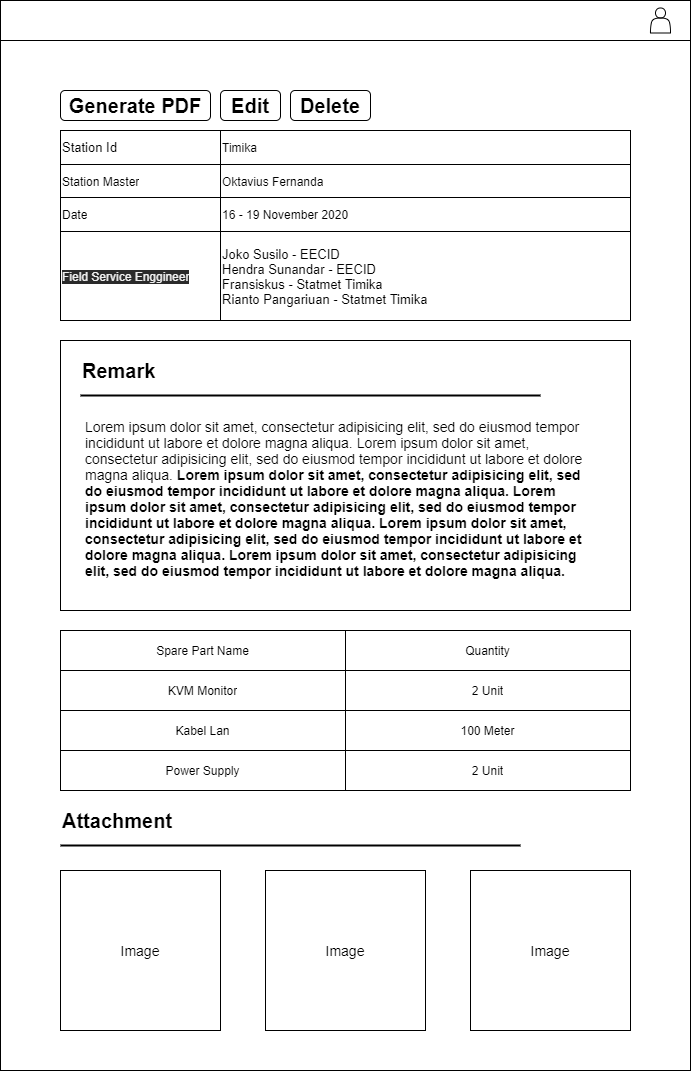

The diagram above was exported from draw.io. Its source (the exported page's mxGraphModel, read from the mxfile embedded in the PNG):
<mxGraphModel dx="828" dy="635" grid="1" gridSize="10" guides="1" tooltips="1" connect="1" arrows="1" fold="1" page="1" pageScale="1" pageWidth="850" pageHeight="1100" math="0" shadow="0">
  <root>
    <mxCell id="0" />
    <mxCell id="1" parent="0" />
    <mxCell id="2" value="" style="rounded=0;whiteSpace=wrap;html=1;" vertex="1" parent="1">
      <mxGeometry x="50" y="30" width="690" height="1070" as="geometry" />
    </mxCell>
    <mxCell id="3" value="" style="rounded=0;whiteSpace=wrap;html=1;" vertex="1" parent="1">
      <mxGeometry x="50" y="30" width="690" height="40" as="geometry" />
    </mxCell>
    <mxCell id="4" value="" style="shape=actor;whiteSpace=wrap;html=1;" vertex="1" parent="1">
      <mxGeometry x="700" y="37.5" width="20" height="25" as="geometry" />
    </mxCell>
    <mxCell id="5" value="" style="shape=table;html=1;whiteSpace=wrap;startSize=0;container=1;collapsible=0;childLayout=tableLayout;fontSize=14;" vertex="1" parent="1">
      <mxGeometry x="110" y="160" width="570" height="190" as="geometry" />
    </mxCell>
    <mxCell id="6" value="" style="shape=partialRectangle;html=1;whiteSpace=wrap;collapsible=0;dropTarget=0;pointerEvents=0;fillColor=none;top=0;left=0;bottom=0;right=0;points=[[0,0.5],[1,0.5]];portConstraint=eastwest;" vertex="1" parent="5">
      <mxGeometry width="570" height="34" as="geometry" />
    </mxCell>
    <mxCell id="7" value="Station Id" style="shape=partialRectangle;html=1;whiteSpace=wrap;connectable=0;overflow=hidden;fillColor=none;top=0;left=0;bottom=0;right=0;fontSize=13;align=left;" vertex="1" parent="6">
      <mxGeometry width="160" height="34" as="geometry" />
    </mxCell>
    <mxCell id="8" value="Timika" style="shape=partialRectangle;html=1;whiteSpace=wrap;connectable=0;overflow=hidden;fillColor=none;top=0;left=0;bottom=0;right=0;align=left;" vertex="1" parent="6">
      <mxGeometry x="160" width="410" height="34" as="geometry" />
    </mxCell>
    <mxCell id="9" value="" style="shape=partialRectangle;html=1;whiteSpace=wrap;collapsible=0;dropTarget=0;pointerEvents=0;fillColor=none;top=0;left=0;bottom=0;right=0;points=[[0,0.5],[1,0.5]];portConstraint=eastwest;" vertex="1" parent="5">
      <mxGeometry y="34" width="570" height="33" as="geometry" />
    </mxCell>
    <mxCell id="10" value="Station Master" style="shape=partialRectangle;html=1;whiteSpace=wrap;connectable=0;overflow=hidden;fillColor=none;top=0;left=0;bottom=0;right=0;align=left;" vertex="1" parent="9">
      <mxGeometry width="160" height="33" as="geometry" />
    </mxCell>
    <mxCell id="11" value="Oktavius Fernanda" style="shape=partialRectangle;html=1;whiteSpace=wrap;connectable=0;overflow=hidden;fillColor=none;top=0;left=0;bottom=0;right=0;align=left;" vertex="1" parent="9">
      <mxGeometry x="160" width="410" height="33" as="geometry" />
    </mxCell>
    <mxCell id="12" value="" style="shape=partialRectangle;html=1;whiteSpace=wrap;collapsible=0;dropTarget=0;pointerEvents=0;fillColor=none;top=0;left=0;bottom=0;right=0;points=[[0,0.5],[1,0.5]];portConstraint=eastwest;fontSize=14;" vertex="1" parent="5">
      <mxGeometry y="67" width="570" height="34" as="geometry" />
    </mxCell>
    <mxCell id="13" value="Date" style="shape=partialRectangle;html=1;whiteSpace=wrap;connectable=0;overflow=hidden;fillColor=none;top=0;left=0;bottom=0;right=0;align=left;" vertex="1" parent="12">
      <mxGeometry width="160" height="34" as="geometry" />
    </mxCell>
    <mxCell id="14" value="16 - 19 November 2020" style="shape=partialRectangle;html=1;whiteSpace=wrap;connectable=0;overflow=hidden;fillColor=none;top=0;left=0;bottom=0;right=0;align=left;" vertex="1" parent="12">
      <mxGeometry x="160" width="410" height="34" as="geometry" />
    </mxCell>
    <mxCell id="15" value="" style="shape=partialRectangle;html=1;whiteSpace=wrap;collapsible=0;dropTarget=0;pointerEvents=0;fillColor=none;top=0;left=0;bottom=0;right=0;points=[[0,0.5],[1,0.5]];portConstraint=eastwest;" vertex="1" parent="5">
      <mxGeometry y="101" width="570" height="89" as="geometry" />
    </mxCell>
    <mxCell id="16" value="&lt;span style=&quot;color: rgb(240, 240, 240); font-family: helvetica; font-size: 12px; font-style: normal; font-weight: 400; letter-spacing: normal; text-indent: 0px; text-transform: none; word-spacing: 0px; background-color: rgb(42, 42, 42); display: inline; float: none;&quot;&gt;Field Service Enggineer&lt;/span&gt;" style="shape=partialRectangle;html=1;whiteSpace=wrap;connectable=0;overflow=hidden;fillColor=none;top=0;left=0;bottom=0;right=0;align=left;" vertex="1" parent="15">
      <mxGeometry width="160" height="89" as="geometry" />
    </mxCell>
    <mxCell id="17" value="Joko Susilo - EECID&lt;br style=&quot;font-size: 13px;&quot;&gt;Hendra Sunandar - EECID&lt;br style=&quot;font-size: 13px;&quot;&gt;Fransiskus - Statmet Timika&lt;br style=&quot;font-size: 13px;&quot;&gt;Rianto Pangariuan - Statmet Timika" style="shape=partialRectangle;html=1;whiteSpace=wrap;connectable=0;overflow=hidden;fillColor=none;top=0;left=0;bottom=0;right=0;fontSize=13;align=left;" vertex="1" parent="15">
      <mxGeometry x="160" width="410" height="89" as="geometry" />
    </mxCell>
    <mxCell id="151" value="" style="shape=table;html=1;whiteSpace=wrap;startSize=0;container=1;collapsible=0;childLayout=tableLayout;fontSize=14;" vertex="1" parent="1">
      <mxGeometry x="110" y="660" width="570" height="160" as="geometry" />
    </mxCell>
    <mxCell id="152" value="" style="shape=partialRectangle;html=1;whiteSpace=wrap;collapsible=0;dropTarget=0;pointerEvents=0;fillColor=none;top=0;left=0;bottom=0;right=0;points=[[0,0.5],[1,0.5]];portConstraint=eastwest;" vertex="1" parent="151">
      <mxGeometry width="570" height="40" as="geometry" />
    </mxCell>
    <mxCell id="153" value="&lt;font style=&quot;font-size: 12px&quot;&gt;Spare Part Name&lt;/font&gt;" style="shape=partialRectangle;html=1;whiteSpace=wrap;connectable=0;overflow=hidden;fillColor=none;top=0;left=0;bottom=0;right=0;" vertex="1" parent="152">
      <mxGeometry width="285" height="40" as="geometry" />
    </mxCell>
    <mxCell id="154" value="Quantity" style="shape=partialRectangle;html=1;whiteSpace=wrap;connectable=0;overflow=hidden;fillColor=none;top=0;left=0;bottom=0;right=0;" vertex="1" parent="152">
      <mxGeometry x="285" width="285" height="40" as="geometry" />
    </mxCell>
    <mxCell id="155" value="" style="shape=partialRectangle;html=1;whiteSpace=wrap;collapsible=0;dropTarget=0;pointerEvents=0;fillColor=none;top=0;left=0;bottom=0;right=0;points=[[0,0.5],[1,0.5]];portConstraint=eastwest;" vertex="1" parent="151">
      <mxGeometry y="40" width="570" height="40" as="geometry" />
    </mxCell>
    <mxCell id="156" value="KVM Monitor" style="shape=partialRectangle;html=1;whiteSpace=wrap;connectable=0;overflow=hidden;fillColor=none;top=0;left=0;bottom=0;right=0;" vertex="1" parent="155">
      <mxGeometry width="285" height="40" as="geometry" />
    </mxCell>
    <mxCell id="157" value="2 Unit" style="shape=partialRectangle;html=1;whiteSpace=wrap;connectable=0;overflow=hidden;fillColor=none;top=0;left=0;bottom=0;right=0;" vertex="1" parent="155">
      <mxGeometry x="285" width="285" height="40" as="geometry" />
    </mxCell>
    <mxCell id="158" value="" style="shape=partialRectangle;html=1;whiteSpace=wrap;collapsible=0;dropTarget=0;pointerEvents=0;fillColor=none;top=0;left=0;bottom=0;right=0;points=[[0,0.5],[1,0.5]];portConstraint=eastwest;" vertex="1" parent="151">
      <mxGeometry y="80" width="570" height="40" as="geometry" />
    </mxCell>
    <mxCell id="159" value="Kabel Lan" style="shape=partialRectangle;html=1;whiteSpace=wrap;connectable=0;overflow=hidden;fillColor=none;top=0;left=0;bottom=0;right=0;" vertex="1" parent="158">
      <mxGeometry width="285" height="40" as="geometry" />
    </mxCell>
    <mxCell id="160" value="100 Meter" style="shape=partialRectangle;html=1;whiteSpace=wrap;connectable=0;overflow=hidden;fillColor=none;top=0;left=0;bottom=0;right=0;" vertex="1" parent="158">
      <mxGeometry x="285" width="285" height="40" as="geometry" />
    </mxCell>
    <mxCell id="161" value="" style="shape=partialRectangle;html=1;whiteSpace=wrap;collapsible=0;dropTarget=0;pointerEvents=0;fillColor=none;top=0;left=0;bottom=0;right=0;points=[[0,0.5],[1,0.5]];portConstraint=eastwest;" vertex="1" parent="151">
      <mxGeometry y="120" width="570" height="40" as="geometry" />
    </mxCell>
    <mxCell id="162" value="Power Supply" style="shape=partialRectangle;html=1;whiteSpace=wrap;connectable=0;overflow=hidden;fillColor=none;top=0;left=0;bottom=0;right=0;" vertex="1" parent="161">
      <mxGeometry width="285" height="40" as="geometry" />
    </mxCell>
    <mxCell id="163" value="2 Unit" style="shape=partialRectangle;html=1;whiteSpace=wrap;connectable=0;overflow=hidden;fillColor=none;top=0;left=0;bottom=0;right=0;" vertex="1" parent="161">
      <mxGeometry x="285" width="285" height="40" as="geometry" />
    </mxCell>
    <mxCell id="170" value="" style="group" vertex="1" connectable="0" parent="1">
      <mxGeometry x="110" y="120" width="310" height="30" as="geometry" />
    </mxCell>
    <mxCell id="171" value="&lt;font style=&quot;font-size: 20px&quot;&gt;&lt;b&gt;Generate PDF&lt;/b&gt;&lt;/font&gt;" style="rounded=1;whiteSpace=wrap;html=1;" vertex="1" parent="170">
      <mxGeometry width="150" height="30" as="geometry" />
    </mxCell>
    <mxCell id="172" value="&lt;font style=&quot;font-size: 20px&quot;&gt;&lt;b&gt;Edit&lt;/b&gt;&lt;/font&gt;" style="rounded=1;whiteSpace=wrap;html=1;" vertex="1" parent="170">
      <mxGeometry x="160" width="60" height="30" as="geometry" />
    </mxCell>
    <mxCell id="173" value="&lt;font style=&quot;font-size: 20px&quot;&gt;&lt;b&gt;Delete&lt;/b&gt;&lt;/font&gt;" style="rounded=1;whiteSpace=wrap;html=1;" vertex="1" parent="170">
      <mxGeometry x="230" width="80" height="30" as="geometry" />
    </mxCell>
    <mxCell id="174" value="" style="group" vertex="1" connectable="0" parent="1">
      <mxGeometry x="110" y="370" width="570" height="270" as="geometry" />
    </mxCell>
    <mxCell id="147" value="" style="rounded=0;whiteSpace=wrap;html=1;container=1;" vertex="1" parent="174">
      <mxGeometry width="570" height="270" as="geometry" />
    </mxCell>
    <mxCell id="148" value="&lt;font size=&quot;1&quot;&gt;&lt;b style=&quot;font-size: 20px&quot;&gt;Remark&lt;/b&gt;&lt;/font&gt;" style="text;html=1;strokeColor=none;fillColor=none;align=left;verticalAlign=middle;whiteSpace=wrap;rounded=0;" vertex="1" parent="174">
      <mxGeometry x="20" y="20" width="140" height="20" as="geometry" />
    </mxCell>
    <mxCell id="149" value="" style="line;strokeWidth=2;html=1;" vertex="1" parent="174">
      <mxGeometry x="20" y="50" width="460" height="10" as="geometry" />
    </mxCell>
    <mxCell id="150" value="&lt;h1 style=&quot;font-size: 14px&quot;&gt;&lt;span style=&quot;font-weight: normal&quot;&gt;Lorem ipsum dolor sit amet, consectetur adipisicing elit, sed do eiusmod tempor incididunt ut labore et dolore magna aliqua.&amp;nbsp;Lorem ipsum dolor sit amet, consectetur adipisicing elit, sed do eiusmod tempor incididunt ut labore et dolore magna aliqua.&amp;nbsp;&lt;/span&gt;Lorem ipsum dolor sit amet, consectetur adipisicing elit, sed do eiusmod tempor incididunt ut labore et dolore magna aliqua.&amp;nbsp;Lorem ipsum dolor sit amet, consectetur adipisicing elit, sed do eiusmod tempor incididunt ut labore et dolore magna aliqua. Lorem ipsum dolor sit amet, consectetur adipisicing elit, sed do eiusmod tempor incididunt ut labore et dolore magna aliqua.&amp;nbsp;Lorem ipsum dolor sit amet, consectetur adipisicing elit, sed do eiusmod tempor incididunt ut labore et dolore magna aliqua.&lt;br&gt;&lt;/h1&gt;" style="text;html=1;strokeColor=none;fillColor=none;spacing=5;spacingTop=-20;whiteSpace=wrap;overflow=hidden;rounded=0;align=left;" vertex="1" parent="174">
      <mxGeometry x="20" y="80" width="510" height="190" as="geometry" />
    </mxCell>
    <mxCell id="175" value="" style="group" vertex="1" connectable="0" parent="1">
      <mxGeometry x="110" y="840" width="570" height="220" as="geometry" />
    </mxCell>
    <mxCell id="164" value="&lt;font size=&quot;1&quot;&gt;&lt;b style=&quot;font-size: 20px&quot;&gt;Attachment&lt;/b&gt;&lt;/font&gt;" style="text;html=1;strokeColor=none;fillColor=none;align=left;verticalAlign=middle;whiteSpace=wrap;rounded=0;" vertex="1" parent="175">
      <mxGeometry width="140" height="20" as="geometry" />
    </mxCell>
    <mxCell id="165" value="" style="line;strokeWidth=2;html=1;" vertex="1" parent="175">
      <mxGeometry y="30" width="460" height="10" as="geometry" />
    </mxCell>
    <mxCell id="166" value="Image" style="whiteSpace=wrap;html=1;aspect=fixed;fontSize=14;align=center;" vertex="1" parent="175">
      <mxGeometry y="60" width="160" height="160" as="geometry" />
    </mxCell>
    <mxCell id="167" value="Image" style="whiteSpace=wrap;html=1;aspect=fixed;fontSize=14;align=center;" vertex="1" parent="175">
      <mxGeometry x="205" y="60" width="160" height="160" as="geometry" />
    </mxCell>
    <mxCell id="168" value="Image" style="whiteSpace=wrap;html=1;aspect=fixed;fontSize=14;align=center;" vertex="1" parent="175">
      <mxGeometry x="410" y="60" width="160" height="160" as="geometry" />
    </mxCell>
  </root>
</mxGraphModel>